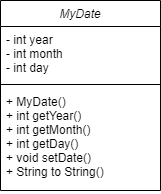

The diagram above was exported from draw.io. Its source (the exported page's mxGraphModel, read from the mxfile embedded in the PNG):
<mxGraphModel dx="868" dy="486" grid="1" gridSize="10" guides="1" tooltips="1" connect="1" arrows="1" fold="1" page="1" pageScale="1" pageWidth="827" pageHeight="1169" background="#FFFFFF" math="0" shadow="0">
  <root>
    <mxCell id="WIyWlLk6GJQsqaUBKTNV-0" />
    <mxCell id="WIyWlLk6GJQsqaUBKTNV-1" parent="WIyWlLk6GJQsqaUBKTNV-0" />
    <mxCell id="zkfFHV4jXpPFQw0GAbJ--0" value="MyDate" style="swimlane;fontStyle=2;align=center;verticalAlign=top;childLayout=stackLayout;horizontal=1;startSize=26;horizontalStack=0;resizeParent=1;resizeLast=0;collapsible=1;marginBottom=0;rounded=0;shadow=0;strokeWidth=1;" parent="WIyWlLk6GJQsqaUBKTNV-1" vertex="1">
      <mxGeometry x="220" y="120" width="160" height="190" as="geometry">
        <mxRectangle x="230" y="140" width="160" height="26" as="alternateBounds" />
      </mxGeometry>
    </mxCell>
    <mxCell id="zkfFHV4jXpPFQw0GAbJ--1" value="- int year&#10;- int month&#10;- int day" style="text;align=left;verticalAlign=top;spacingLeft=4;spacingRight=4;overflow=hidden;rotatable=0;points=[[0,0.5],[1,0.5]];portConstraint=eastwest;" parent="zkfFHV4jXpPFQw0GAbJ--0" vertex="1">
      <mxGeometry y="26" width="160" height="54" as="geometry" />
    </mxCell>
    <mxCell id="zkfFHV4jXpPFQw0GAbJ--4" value="" style="line;html=1;strokeWidth=1;align=left;verticalAlign=middle;spacingTop=-1;spacingLeft=3;spacingRight=3;rotatable=0;labelPosition=right;points=[];portConstraint=eastwest;" parent="zkfFHV4jXpPFQw0GAbJ--0" vertex="1">
      <mxGeometry y="80" width="160" height="8" as="geometry" />
    </mxCell>
    <mxCell id="zkfFHV4jXpPFQw0GAbJ--5" value="+ MyDate()&#10;+ int getYear()&#10;+ int getMonth()&#10;+ int getDay()&#10;+ void setDate()&#10;+ String to String()" style="text;align=left;verticalAlign=top;spacingLeft=4;spacingRight=4;overflow=hidden;rotatable=0;points=[[0,0.5],[1,0.5]];portConstraint=eastwest;" parent="zkfFHV4jXpPFQw0GAbJ--0" vertex="1">
      <mxGeometry y="88" width="160" height="102" as="geometry" />
    </mxCell>
  </root>
</mxGraphModel>